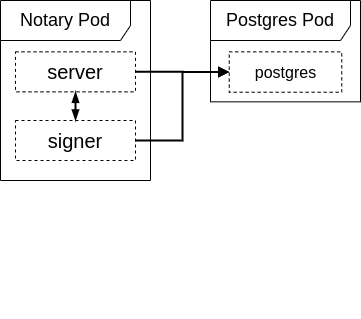

The diagram above was exported from draw.io. Its source (the exported page's mxGraphModel, read from the mxfile embedded in the PNG):
<mxGraphModel dx="1093" dy="860" grid="1" gridSize="10" guides="1" tooltips="1" connect="1" arrows="1" fold="1" page="1" pageScale="1" pageWidth="1654" pageHeight="2336" math="0" shadow="0">
  <root>
    <mxCell id="0" />
    <mxCell id="1" parent="0" />
    <mxCell id="72" value="&lt;font style=&quot;font-size: 18px&quot;&gt;Notary Pod&lt;/font&gt;" style="shape=umlFrame;whiteSpace=wrap;html=1;fillColor=none;width=130;height=40;fontSize=13;" parent="1" vertex="1">
      <mxGeometry x="670" y="370" width="150" height="180" as="geometry" />
    </mxCell>
    <mxCell id="113" style="edgeStyle=orthogonalEdgeStyle;rounded=0;orthogonalLoop=1;jettySize=auto;html=1;startArrow=blockThin;startFill=1;strokeWidth=2;endArrow=blockThin;endFill=1;" parent="1" source="111" target="112" edge="1">
      <mxGeometry relative="1" as="geometry" />
    </mxCell>
    <mxCell id="111" value="&lt;font style=&quot;font-size: 20px&quot;&gt;server&lt;/font&gt;" style="rounded=0;whiteSpace=wrap;html=1;dashed=1;fillColor=none;" parent="1" vertex="1">
      <mxGeometry x="685" y="421.34" width="120" height="40" as="geometry" />
    </mxCell>
    <mxCell id="112" value="&lt;font style=&quot;font-size: 20px&quot;&gt;signer&lt;/font&gt;" style="rounded=0;whiteSpace=wrap;html=1;dashed=1;fillColor=none;" parent="1" vertex="1">
      <mxGeometry x="685" y="490" width="120" height="40" as="geometry" />
    </mxCell>
    <mxCell id="161" style="edgeStyle=orthogonalEdgeStyle;rounded=0;orthogonalLoop=1;jettySize=auto;html=1;exitX=0.5;exitY=1;exitDx=0;exitDy=0;dashed=1;" parent="1" edge="1">
      <mxGeometry relative="1" as="geometry">
        <mxPoint x="745" y="680" as="sourcePoint" />
        <mxPoint x="745" y="680" as="targetPoint" />
      </mxGeometry>
    </mxCell>
    <mxCell id="268" value="" style="endArrow=block;html=1;strokeWidth=2;fontSize=22;endFill=1;edgeStyle=orthogonalEdgeStyle;rounded=0;" parent="1" source="111" target="267" edge="1">
      <mxGeometry x="317" y="60" width="50" height="50" as="geometry">
        <mxPoint x="830" y="400" as="sourcePoint" />
        <mxPoint x="950" y="478" as="targetPoint" />
      </mxGeometry>
    </mxCell>
    <mxCell id="269" value="" style="endArrow=block;html=1;strokeWidth=2;fontSize=22;endFill=1;rounded=0;edgeStyle=orthogonalEdgeStyle;entryX=0;entryY=0.5;entryDx=0;entryDy=0;" parent="1" source="112" target="267" edge="1">
      <mxGeometry x="355.75" y="219" width="50" height="50" as="geometry">
        <mxPoint x="868.75" y="559" as="sourcePoint" />
        <mxPoint x="918.75" y="559" as="targetPoint" />
      </mxGeometry>
    </mxCell>
    <mxCell id="265" value="" style="group;fontSize=22;" parent="1" vertex="1" connectable="0">
      <mxGeometry x="880" y="370" width="150" height="101.34" as="geometry" />
    </mxCell>
    <mxCell id="266" value="&lt;font style=&quot;font-size: 18px&quot;&gt;Postgres Pod&lt;/font&gt;" style="shape=umlFrame;whiteSpace=wrap;html=1;fillColor=none;width=140;height=40;container=0;" parent="265" vertex="1">
      <mxGeometry width="149.99999999999997" height="101.33999999999997" as="geometry" />
    </mxCell>
    <mxCell id="267" value="&lt;font style=&quot;font-size: 16px&quot;&gt;postgres&lt;/font&gt;" style="rounded=0;whiteSpace=wrap;html=1;dashed=1;fillColor=none;container=0;" parent="265" vertex="1">
      <mxGeometry x="18.749999999999996" y="51.34191810816727" width="112.5" height="40.407300197065894" as="geometry" />
    </mxCell>
  </root>
</mxGraphModel>